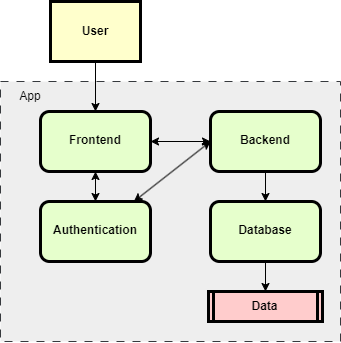

The diagram above was exported from draw.io. Its source (the exported page's mxGraphModel, read from the mxfile embedded in the PNG):
<mxGraphModel dx="2462" dy="915" grid="1" gridSize="10" guides="1" tooltips="1" connect="1" arrows="1" fold="1" page="1" pageScale="1" pageWidth="826" pageHeight="1169" background="none" math="0" shadow="0">
  <root>
    <mxCell id="0" />
    <mxCell id="1" parent="0" />
    <mxCell id="nI0Zg_eloqrSMrzqLVbj-111" value="" style="rounded=0;whiteSpace=wrap;html=1;dashed=1;dashPattern=8 8;fillColor=#eeeeee;fillStyle=auto;gradientDirection=north;strokeColor=#36393d;" vertex="1" parent="1">
      <mxGeometry x="243" y="370" width="340" height="260" as="geometry" />
    </mxCell>
    <mxCell id="nI0Zg_eloqrSMrzqLVbj-104" style="edgeStyle=orthogonalEdgeStyle;rounded=0;orthogonalLoop=1;jettySize=auto;html=1;entryX=0.5;entryY=0;entryDx=0;entryDy=0;" edge="1" parent="1" source="nI0Zg_eloqrSMrzqLVbj-96" target="nI0Zg_eloqrSMrzqLVbj-98">
      <mxGeometry relative="1" as="geometry" />
    </mxCell>
    <mxCell id="nI0Zg_eloqrSMrzqLVbj-96" value="User" style="whiteSpace=wrap;align=center;verticalAlign=middle;fontStyle=1;strokeWidth=3;fillColor=#FFFFCC" vertex="1" parent="1">
      <mxGeometry x="293" y="290" width="90" height="60" as="geometry" />
    </mxCell>
    <mxCell id="nI0Zg_eloqrSMrzqLVbj-105" style="edgeStyle=orthogonalEdgeStyle;rounded=0;orthogonalLoop=1;jettySize=auto;html=1;entryX=0.5;entryY=0;entryDx=0;entryDy=0;startArrow=classic;startFill=1;" edge="1" parent="1" source="nI0Zg_eloqrSMrzqLVbj-98" target="nI0Zg_eloqrSMrzqLVbj-99">
      <mxGeometry relative="1" as="geometry" />
    </mxCell>
    <mxCell id="nI0Zg_eloqrSMrzqLVbj-106" style="rounded=0;orthogonalLoop=1;jettySize=auto;html=1;entryX=0;entryY=0.5;entryDx=0;entryDy=0;startArrow=classic;startFill=1;" edge="1" parent="1" source="nI0Zg_eloqrSMrzqLVbj-98" target="nI0Zg_eloqrSMrzqLVbj-101">
      <mxGeometry relative="1" as="geometry" />
    </mxCell>
    <mxCell id="nI0Zg_eloqrSMrzqLVbj-98" value="&lt;p style=&quot;margin: 0px; margin-top: 4px; text-align: center; text-decoration: underline;&quot;&gt;&lt;br&gt;&lt;/p&gt;&lt;p style=&quot;margin: 4px 0px 0px; text-align: center;&quot;&gt;&lt;span style=&quot;background-color: initial;&quot;&gt;Frontend&lt;/span&gt;&lt;br&gt;&lt;/p&gt;" style="verticalAlign=middle;align=center;overflow=fill;fontSize=12;fontFamily=Helvetica;html=1;rounded=1;fontStyle=1;strokeWidth=3;fillColor=#E6FFCC;strokeColor=default;" vertex="1" parent="1">
      <mxGeometry x="283" y="400" width="110" height="60" as="geometry" />
    </mxCell>
    <mxCell id="nI0Zg_eloqrSMrzqLVbj-107" style="rounded=0;orthogonalLoop=1;jettySize=auto;html=1;entryX=0;entryY=0.5;entryDx=0;entryDy=0;startArrow=classic;startFill=1;" edge="1" parent="1" source="nI0Zg_eloqrSMrzqLVbj-99" target="nI0Zg_eloqrSMrzqLVbj-101">
      <mxGeometry relative="1" as="geometry" />
    </mxCell>
    <mxCell id="nI0Zg_eloqrSMrzqLVbj-99" value="&lt;p style=&quot;margin: 0px; margin-top: 4px; text-align: center; text-decoration: underline;&quot;&gt;&lt;br&gt;&lt;/p&gt;&lt;p style=&quot;margin: 4px 0px 0px; text-align: center;&quot;&gt;&lt;span style=&quot;background-color: initial;&quot;&gt;Authentication&lt;/span&gt;&lt;br&gt;&lt;/p&gt;" style="verticalAlign=middle;align=center;overflow=fill;fontSize=12;fontFamily=Helvetica;html=1;rounded=1;fontStyle=1;strokeWidth=3;fillColor=#E6FFCC;strokeColor=default;" vertex="1" parent="1">
      <mxGeometry x="283" y="490" width="110" height="60" as="geometry" />
    </mxCell>
    <mxCell id="nI0Zg_eloqrSMrzqLVbj-108" style="edgeStyle=orthogonalEdgeStyle;rounded=0;orthogonalLoop=1;jettySize=auto;html=1;" edge="1" parent="1" source="nI0Zg_eloqrSMrzqLVbj-101" target="nI0Zg_eloqrSMrzqLVbj-102">
      <mxGeometry relative="1" as="geometry" />
    </mxCell>
    <mxCell id="nI0Zg_eloqrSMrzqLVbj-101" value="&lt;p style=&quot;margin: 0px; margin-top: 4px; text-align: center; text-decoration: underline;&quot;&gt;&lt;br&gt;&lt;/p&gt;&lt;p style=&quot;margin: 4px 0px 0px; text-align: center;&quot;&gt;&lt;span style=&quot;background-color: initial;&quot;&gt;Backend&lt;/span&gt;&lt;br&gt;&lt;/p&gt;" style="verticalAlign=middle;align=center;overflow=fill;fontSize=12;fontFamily=Helvetica;html=1;rounded=1;fontStyle=1;strokeWidth=3;fillColor=#E6FFCC;strokeColor=default;" vertex="1" parent="1">
      <mxGeometry x="453" y="400" width="110" height="60" as="geometry" />
    </mxCell>
    <mxCell id="nI0Zg_eloqrSMrzqLVbj-110" style="edgeStyle=orthogonalEdgeStyle;rounded=0;orthogonalLoop=1;jettySize=auto;html=1;entryX=0.5;entryY=0;entryDx=0;entryDy=0;" edge="1" parent="1" source="nI0Zg_eloqrSMrzqLVbj-102" target="nI0Zg_eloqrSMrzqLVbj-103">
      <mxGeometry relative="1" as="geometry" />
    </mxCell>
    <mxCell id="nI0Zg_eloqrSMrzqLVbj-102" value="&lt;p style=&quot;margin: 0px; margin-top: 4px; text-align: center; text-decoration: underline;&quot;&gt;&lt;br&gt;&lt;/p&gt;&lt;p style=&quot;margin: 4px 0px 0px; text-align: center;&quot;&gt;&lt;span style=&quot;background-color: initial;&quot;&gt;Database&lt;/span&gt;&lt;br&gt;&lt;/p&gt;" style="verticalAlign=middle;align=center;overflow=fill;fontSize=12;fontFamily=Helvetica;html=1;rounded=1;fontStyle=1;strokeWidth=3;fillColor=#E6FFCC;strokeColor=default;" vertex="1" parent="1">
      <mxGeometry x="453" y="490" width="110" height="60" as="geometry" />
    </mxCell>
    <mxCell id="nI0Zg_eloqrSMrzqLVbj-103" value="Data" style="shape=process;whiteSpace=wrap;align=center;verticalAlign=middle;size=0.0475;fontStyle=1;strokeWidth=3;fillColor=#FFCCCC" vertex="1" parent="1">
      <mxGeometry x="451" y="580" width="114" height="30" as="geometry" />
    </mxCell>
    <mxCell id="nI0Zg_eloqrSMrzqLVbj-112" value="App" style="text;html=1;strokeColor=none;fillColor=none;align=center;verticalAlign=middle;whiteSpace=wrap;rounded=0;" vertex="1" parent="1">
      <mxGeometry x="243" y="370" width="60" height="30" as="geometry" />
    </mxCell>
  </root>
</mxGraphModel>